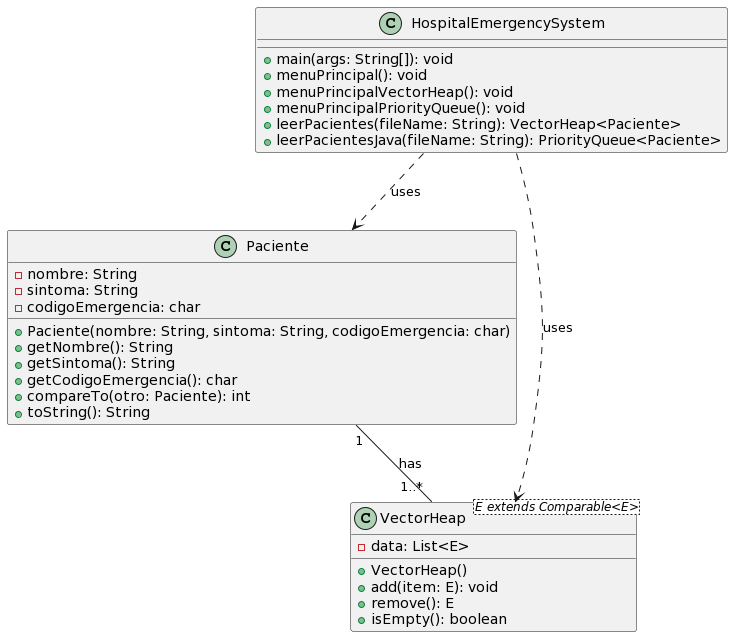

The diagram above was rendered by PlantUML. Its source (embedded in the PNG):
@startuml
class Paciente {
    - nombre: String
    - sintoma: String
    - codigoEmergencia: char
    + Paciente(nombre: String, sintoma: String, codigoEmergencia: char)
    + getNombre(): String
    + getSintoma(): String
    + getCodigoEmergencia(): char
    + compareTo(otro: Paciente): int
    + toString(): String
}

class VectorHeap<E extends Comparable<E>> {
    - data: List<E>
    + VectorHeap()
    + add(item: E): void
    + remove(): E
    + isEmpty(): boolean
}

class HospitalEmergencySystem {
    + main(args: String[]): void
    + menuPrincipal(): void
    + menuPrincipalVectorHeap(): void
    + menuPrincipalPriorityQueue(): void
    + leerPacientes(fileName: String): VectorHeap<Paciente>
    + leerPacientesJava(fileName: String): PriorityQueue<Paciente>
}

Paciente "1" -- "1..*" VectorHeap : has

HospitalEmergencySystem ..> Paciente : uses
HospitalEmergencySystem ..> VectorHeap : uses
@enduml